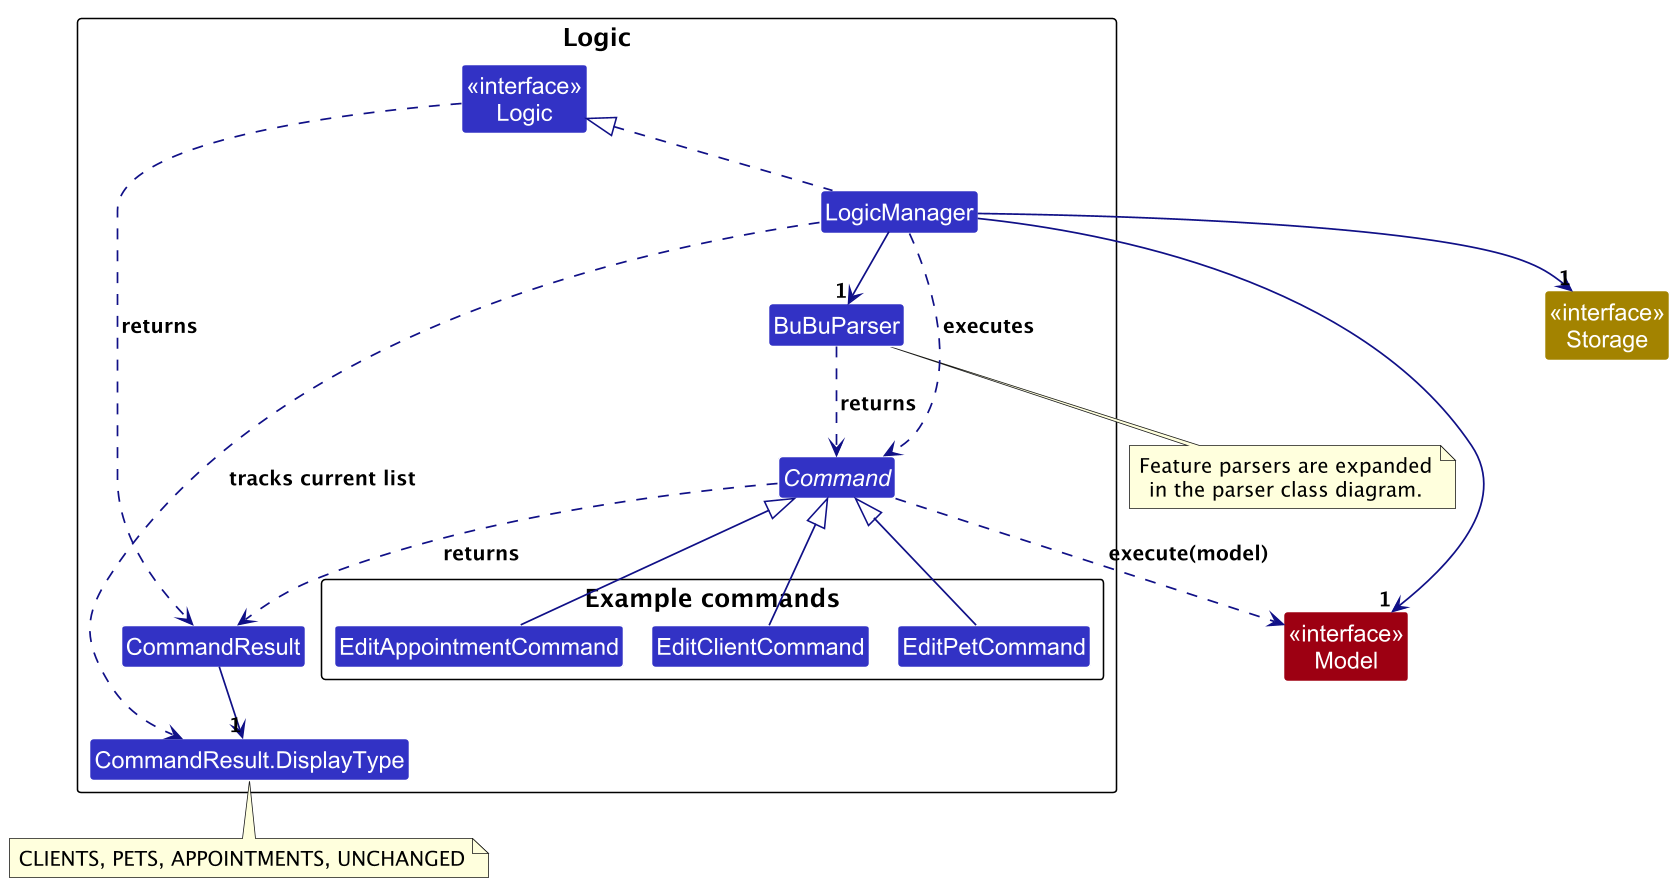

The diagram above was rendered by PlantUML. Its source (embedded in the PNG):
@startuml
!pragma layout smetana
!include style.puml
skinparam dpi 150
skinparam arrowThickness 1.1
skinparam arrowColor LOGIC_COLOR_T4
skinparam classBackgroundColor LOGIC_COLOR

package Logic as LogicPackage {
    class "<<interface>>\nLogic" as Logic
    class LogicManager
    class BuBuParser
    abstract class Command
    class CommandResult
    enum "CommandResult.DisplayType" as DisplayType

    package "Example commands" {
        class EditClientCommand
        class EditPetCommand
        class EditAppointmentCommand
    }
}

class "<<interface>>\nModel" as Model MODEL_COLOR
class "<<interface>>\nStorage" as Storage STORAGE_COLOR

LogicManager .up.|> Logic
LogicManager --> "1" BuBuParser
LogicManager --> "1" Model
LogicManager --> "1" Storage
LogicManager ..> Command : executes
BuBuParser ..> Command : returns
Command ..> Model : execute(model)
Command ..> CommandResult : returns
Logic ..> CommandResult : returns
CommandResult --> "1" DisplayType
LogicManager ..> DisplayType : tracks current list

EditClientCommand -up-|> Command
EditPetCommand -up-|> Command
EditAppointmentCommand -up-|> Command

note bottom of BuBuParser
  Feature parsers are expanded
  in the parser class diagram.
end note

note bottom of DisplayType
  CLIENTS, PETS, APPOINTMENTS, UNCHANGED
end note
@enduml